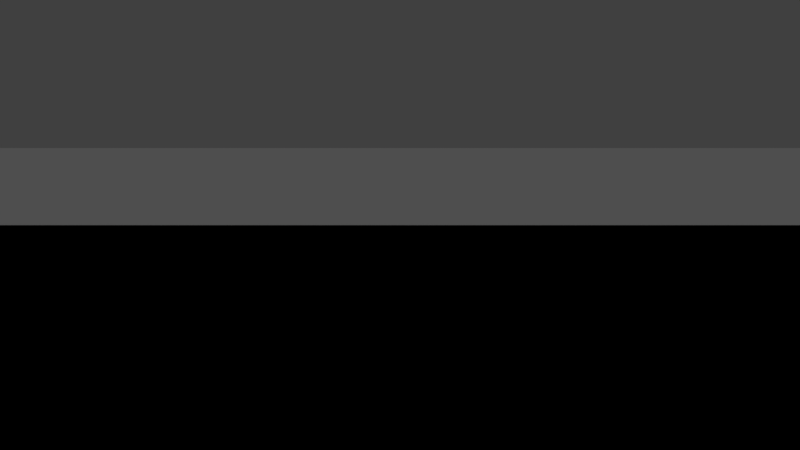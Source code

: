 # Source: CharacterController_FirstPerson.blend  (saved by Blender 2.79.1; exported with 4.5.12 LTS)
import bpy
from mathutils import Matrix  # noqa: F401  (used for matrix-valued properties, if any)

bpy.ops.wm.read_factory_settings(use_empty=True)
scene = bpy.context.scene
scene.name = 'Scene'

# ---- collections
col_collection_1 = bpy.data.collections.new('Collection 1'); scene.collection.children.link(col_collection_1)

# ---- materials (node trees are filled in below, after node groups)
mat_testground1 = bpy.data.materials.new('TestGround1')
mat_testground1.alpha_threshold = 0.0
mat_testground1.use_transparent_shadow = False
mat_testground1.diffuse_color = (0.3032, 0.3032, 0.3032, 1.0)
mat_testground1.roughness = 0.5
mat_testground1.specular_intensity = 0.2143

# ---- material node trees

# ---- world
world_world = bpy.data.worlds.new('World'); scene.world = world_world
world_world.color = (0.05088, 0.05088, 0.05088)
world_world.use_sun_shadow = False
world_world.sun_shadow_jitter_overblur = 0.0
world_world.cycles.sampling_method = 'MANUAL'

# ---- cameras
cam_camera = bpy.data.cameras.new('Camera')
cam_camera.clip_end = 100.0
cam_camera.lens = 25.0
cam_camera.sensor_width = 32.0
cam_camera.sensor_height = 18.0
cam_camera.ortho_scale = 7.314
cam_camera.dof.focus_distance = 0.0
cam_camera.dof.aperture_fstop = 128.0

# ---- lights
light_lamp_001 = bpy.data.lights.new('Lamp.001', 'SUN')
light_lamp_001.transmission_factor = 0.0
light_lamp_001.cutoff_distance = 30.0
light_lamp_001.angle = 0.1993
light_lamp_001.energy = 1.0
light_lamp_001.shadow_buffer_clip_start = 1.001
light_lamp_001.shadow_soft_size = 0.1
light_lamp_001.shadow_cascade_max_distance = 1000.0

# ---- meshes
me_cube_001 = bpy.data.meshes.new('Cube.001')
me_cube_001.from_pydata([(-0.4, -0.4, -1.0), (-0.4, -0.4, 1.0), (-0.4, 0.4, -1.0), (-0.4, 0.4, 1.0), (0.4, -0.4, -1.0), (0.4, -0.4, 1.0), (0.4, 0.4, -1.0), (0.4, 0.4, 1.0)], [], [(0, 1, 3, 2), (2, 3, 7, 6), (6, 7, 5, 4), (4, 5, 1, 0), (2, 6, 4, 0), (7, 3, 1, 5)])
me_cube_001.use_remesh_preserve_volume = False
me_cube_001.use_remesh_preserve_attributes = False
me_cube_001.use_mirror_vertex_groups = False
me_cube_001.update()
me_plane = bpy.data.meshes.new('Plane')
me_plane.from_pydata([(8.0, 4.0, 0.0), (-8.0, 4.0, 0.0), (8.0, -8.0, 0.0), (-8.0, -8.0, 0.0), (8.0, 11.13, 3.373), (-8.0, 11.13, 3.373), (8.0, 17.13, 3.373), (-8.0, 17.13, 3.373), (8.0, -8.415, 4.35), (-8.0, -8.415, 4.35), (8.0, -14.36, 4.35), (-8.0, -14.36, 4.35)], [], [(3, 2, 0, 1), (1, 0, 4, 5), (5, 4, 6, 7), (2, 3, 9, 8), (8, 9, 11, 10)])
_uv = me_plane.uv_layers.new(name='UVMap')
_uv.uv.foreach_set('vector', [0.5, 0.5, 8.5, 0.5, 8.5, 6.5, 0.5, 6.5, 0.5, 0.5, 8.5, 0.5, 8.5, 4.063, 0.5, 4.063, 0.5, 0.06258, 8.5, 0.06258, 8.5, 3.063, 0.5, 3.063, 0.5, 0.5, -7.5, 0.5, -7.5, 2.675, 0.5, 2.675, 0.5, 0.2923, -7.5, 0.2923, -7.5, -2.682, 0.5, -2.682])
me_plane.materials.append(mat_testground1)
me_plane.use_remesh_preserve_volume = False
me_plane.use_remesh_preserve_attributes = False
me_plane.use_mirror_vertex_groups = False
me_plane.update()

# ---- objects
ob_cube = bpy.data.objects.new('Cube', me_cube_001)
ob_camera = bpy.data.objects.new('Camera', cam_camera)
ob_sun = bpy.data.objects.new('Sun', light_lamp_001)
ob_testground = bpy.data.objects.new('TestGround', me_plane)

# ---- transforms, parenting, visibility, modifiers, constraints
ob_cube.location = (0.0, 0.0, 1.0)
ob_cube.lineart.crease_threshold = 0.0
ob_camera.parent = ob_cube
ob_camera.matrix_parent_inverse = Matrix(((1.0, 0.0, 0.0, 0.0), (0.0, 1.0, 0.0, 0.0), (0.0, 0.0, 1.0, -1.0), (0.0, 0.0, 0.0, 1.0)))
ob_camera.location = (0.0, 0.0, 2.0)
ob_camera.rotation_euler = (1.571, -0.0, 0.0)
ob_camera.lock_rotations_4d = False
ob_camera.empty_display_type = 'ARROWS'
ob_camera.color = (0.0, 0.0, 0.0, 0.0)
ob_camera.display_type = 'WIRE'
ob_camera.lineart.crease_threshold = 0.0
ob_sun.location = (6.945, 3.959, 9.017)
ob_sun.rotation_euler = (0.6503, 0.05522, 1.866)
ob_sun.lock_rotations_4d = False
ob_sun.empty_display_type = 'ARROWS'
ob_sun.color = (0.0, 0.0, 0.0, 0.0)
ob_sun.lineart.crease_threshold = 0.0
ob_testground.location = (0.0, 0.0, 0.0)
ob_testground.lineart.crease_threshold = 0.0

# ---- collection membership
col_collection_1.objects.link(ob_cube)
col_collection_1.objects.link(ob_camera)
col_collection_1.objects.link(ob_sun)
col_collection_1.objects.link(ob_testground)

# ---- scene / render settings (as saved in the file)
scene.camera = ob_camera
scene.frame_start = 1; scene.frame_end = 250; scene.frame_set(1)
scene.render.engine = 'BLENDER_EEVEE_NEXT'
scene.render.resolution_percentage = 50
scene.render.dither_intensity = 0.0
scene.cycles.use_denoising = False
scene.cycles.samples = 128
scene.cycles.sampling_pattern = 'TABULATED_SOBOL'
scene.cycles.use_adaptive_sampling = False
scene.cycles.use_light_tree = False
scene.view_settings.view_transform = 'Standard'
bpy.context.view_layer.update()
